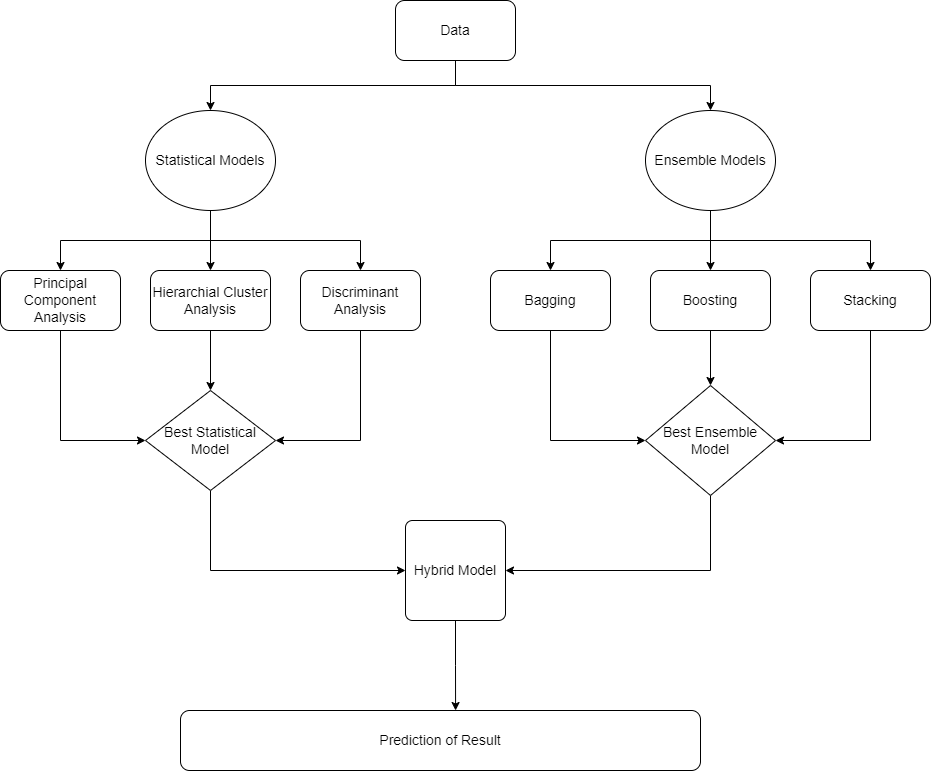

The diagram above was exported from draw.io. Its source (the exported page's mxGraphModel, read from the mxfile embedded in the PNG):
<mxGraphModel dx="1038" dy="519" grid="1" gridSize="10" guides="1" tooltips="1" connect="1" arrows="1" fold="1" page="1" pageScale="1" pageWidth="850" pageHeight="1100" math="0" shadow="0">
  <root>
    <mxCell id="0" />
    <mxCell id="1" parent="0" />
    <mxCell id="1_BaXajSc9LryhZWJ5Rp-17" style="edgeStyle=orthogonalEdgeStyle;rounded=0;orthogonalLoop=1;jettySize=auto;html=1;exitX=0.5;exitY=1;exitDx=0;exitDy=0;entryX=0.5;entryY=0;entryDx=0;entryDy=0;fontSize=14;fontColor=#000000;" edge="1" parent="1" source="B_VAZuWkPaoaW_Bx4Dai-1" target="B_VAZuWkPaoaW_Bx4Dai-20">
      <mxGeometry relative="1" as="geometry" />
    </mxCell>
    <mxCell id="1_BaXajSc9LryhZWJ5Rp-35" style="edgeStyle=orthogonalEdgeStyle;rounded=0;orthogonalLoop=1;jettySize=auto;html=1;exitX=0.5;exitY=1;exitDx=0;exitDy=0;entryX=0.5;entryY=0;entryDx=0;entryDy=0;fontSize=14;fontColor=#000000;" edge="1" parent="1" source="B_VAZuWkPaoaW_Bx4Dai-1" target="B_VAZuWkPaoaW_Bx4Dai-21">
      <mxGeometry relative="1" as="geometry" />
    </mxCell>
    <mxCell id="B_VAZuWkPaoaW_Bx4Dai-1" value="&lt;font style=&quot;font-size: 14px&quot;&gt;Data&lt;/font&gt;" style="rounded=1;whiteSpace=wrap;html=1;" parent="1" vertex="1">
      <mxGeometry x="415" y="30" width="120" height="60" as="geometry" />
    </mxCell>
    <mxCell id="1_BaXajSc9LryhZWJ5Rp-22" style="edgeStyle=orthogonalEdgeStyle;rounded=0;orthogonalLoop=1;jettySize=auto;html=1;exitX=0.5;exitY=1;exitDx=0;exitDy=0;entryX=0;entryY=0.5;entryDx=0;entryDy=0;entryPerimeter=0;fontSize=14;fontColor=#000000;" edge="1" parent="1" source="B_VAZuWkPaoaW_Bx4Dai-2" target="1_BaXajSc9LryhZWJ5Rp-1">
      <mxGeometry relative="1" as="geometry" />
    </mxCell>
    <mxCell id="B_VAZuWkPaoaW_Bx4Dai-2" value="Principal Component Analysis" style="rounded=1;whiteSpace=wrap;html=1;fontSize=14;" parent="1" vertex="1">
      <mxGeometry x="20" y="300" width="120" height="60" as="geometry" />
    </mxCell>
    <mxCell id="1_BaXajSc9LryhZWJ5Rp-23" style="edgeStyle=orthogonalEdgeStyle;rounded=0;orthogonalLoop=1;jettySize=auto;html=1;exitX=0.5;exitY=1;exitDx=0;exitDy=0;entryX=0.5;entryY=0;entryDx=0;entryDy=0;entryPerimeter=0;fontSize=14;fontColor=#000000;" edge="1" parent="1" source="B_VAZuWkPaoaW_Bx4Dai-3" target="1_BaXajSc9LryhZWJ5Rp-1">
      <mxGeometry relative="1" as="geometry" />
    </mxCell>
    <mxCell id="B_VAZuWkPaoaW_Bx4Dai-3" value="Hierarchial Cluster Analysis" style="rounded=1;whiteSpace=wrap;html=1;fontSize=14;" parent="1" vertex="1">
      <mxGeometry x="170" y="300" width="120" height="60" as="geometry" />
    </mxCell>
    <mxCell id="1_BaXajSc9LryhZWJ5Rp-24" style="edgeStyle=orthogonalEdgeStyle;rounded=0;orthogonalLoop=1;jettySize=auto;html=1;exitX=0.5;exitY=1;exitDx=0;exitDy=0;entryX=1;entryY=0.5;entryDx=0;entryDy=0;entryPerimeter=0;fontSize=14;fontColor=#000000;" edge="1" parent="1" source="B_VAZuWkPaoaW_Bx4Dai-4" target="1_BaXajSc9LryhZWJ5Rp-1">
      <mxGeometry relative="1" as="geometry" />
    </mxCell>
    <mxCell id="B_VAZuWkPaoaW_Bx4Dai-4" value="Discriminant Analysis" style="rounded=1;whiteSpace=wrap;html=1;fontSize=14;" parent="1" vertex="1">
      <mxGeometry x="320" y="300" width="120" height="60" as="geometry" />
    </mxCell>
    <mxCell id="1_BaXajSc9LryhZWJ5Rp-28" style="edgeStyle=orthogonalEdgeStyle;rounded=0;orthogonalLoop=1;jettySize=auto;html=1;exitX=0.5;exitY=1;exitDx=0;exitDy=0;entryX=0;entryY=0.5;entryDx=0;entryDy=0;entryPerimeter=0;fontSize=14;fontColor=#000000;" edge="1" parent="1" source="B_VAZuWkPaoaW_Bx4Dai-8" target="1_BaXajSc9LryhZWJ5Rp-12">
      <mxGeometry relative="1" as="geometry" />
    </mxCell>
    <mxCell id="B_VAZuWkPaoaW_Bx4Dai-8" value="Bagging" style="rounded=1;whiteSpace=wrap;html=1;fontSize=14;" parent="1" vertex="1">
      <mxGeometry x="510" y="300" width="120" height="60" as="geometry" />
    </mxCell>
    <mxCell id="1_BaXajSc9LryhZWJ5Rp-29" style="edgeStyle=orthogonalEdgeStyle;rounded=0;orthogonalLoop=1;jettySize=auto;html=1;exitX=0.5;exitY=1;exitDx=0;exitDy=0;entryX=0.5;entryY=0;entryDx=0;entryDy=0;entryPerimeter=0;fontSize=14;fontColor=#000000;" edge="1" parent="1" source="B_VAZuWkPaoaW_Bx4Dai-9" target="1_BaXajSc9LryhZWJ5Rp-12">
      <mxGeometry relative="1" as="geometry" />
    </mxCell>
    <mxCell id="B_VAZuWkPaoaW_Bx4Dai-9" value="Boosting" style="rounded=1;whiteSpace=wrap;html=1;fontSize=14;" parent="1" vertex="1">
      <mxGeometry x="670" y="300" width="120" height="60" as="geometry" />
    </mxCell>
    <mxCell id="1_BaXajSc9LryhZWJ5Rp-30" style="edgeStyle=orthogonalEdgeStyle;rounded=0;orthogonalLoop=1;jettySize=auto;html=1;exitX=0.5;exitY=1;exitDx=0;exitDy=0;entryX=1;entryY=0.5;entryDx=0;entryDy=0;entryPerimeter=0;fontSize=14;fontColor=#000000;" edge="1" parent="1" source="B_VAZuWkPaoaW_Bx4Dai-10" target="1_BaXajSc9LryhZWJ5Rp-12">
      <mxGeometry relative="1" as="geometry" />
    </mxCell>
    <mxCell id="B_VAZuWkPaoaW_Bx4Dai-10" value="Stacking" style="rounded=1;whiteSpace=wrap;html=1;fontSize=14;" parent="1" vertex="1">
      <mxGeometry x="830" y="300" width="120" height="60" as="geometry" />
    </mxCell>
    <mxCell id="1_BaXajSc9LryhZWJ5Rp-19" style="edgeStyle=orthogonalEdgeStyle;rounded=0;orthogonalLoop=1;jettySize=auto;html=1;exitX=0.5;exitY=1;exitDx=0;exitDy=0;entryX=0.5;entryY=0;entryDx=0;entryDy=0;fontSize=14;fontColor=#000000;" edge="1" parent="1" source="B_VAZuWkPaoaW_Bx4Dai-20" target="B_VAZuWkPaoaW_Bx4Dai-2">
      <mxGeometry relative="1" as="geometry" />
    </mxCell>
    <mxCell id="1_BaXajSc9LryhZWJ5Rp-20" style="edgeStyle=orthogonalEdgeStyle;rounded=0;orthogonalLoop=1;jettySize=auto;html=1;exitX=0.5;exitY=1;exitDx=0;exitDy=0;entryX=0.5;entryY=0;entryDx=0;entryDy=0;fontSize=14;fontColor=#000000;" edge="1" parent="1" source="B_VAZuWkPaoaW_Bx4Dai-20" target="B_VAZuWkPaoaW_Bx4Dai-3">
      <mxGeometry relative="1" as="geometry" />
    </mxCell>
    <mxCell id="1_BaXajSc9LryhZWJ5Rp-21" style="edgeStyle=orthogonalEdgeStyle;rounded=0;orthogonalLoop=1;jettySize=auto;html=1;exitX=0.5;exitY=1;exitDx=0;exitDy=0;fontSize=14;fontColor=#000000;" edge="1" parent="1" source="B_VAZuWkPaoaW_Bx4Dai-20" target="B_VAZuWkPaoaW_Bx4Dai-4">
      <mxGeometry relative="1" as="geometry" />
    </mxCell>
    <mxCell id="B_VAZuWkPaoaW_Bx4Dai-20" value="Statistical Models" style="ellipse;whiteSpace=wrap;html=1;fontSize=14;" parent="1" vertex="1">
      <mxGeometry x="165" y="140" width="130" height="100" as="geometry" />
    </mxCell>
    <mxCell id="1_BaXajSc9LryhZWJ5Rp-25" style="edgeStyle=orthogonalEdgeStyle;rounded=0;orthogonalLoop=1;jettySize=auto;html=1;exitX=0.5;exitY=1;exitDx=0;exitDy=0;entryX=0.5;entryY=0;entryDx=0;entryDy=0;fontSize=14;fontColor=#000000;" edge="1" parent="1" source="B_VAZuWkPaoaW_Bx4Dai-21" target="B_VAZuWkPaoaW_Bx4Dai-8">
      <mxGeometry relative="1" as="geometry" />
    </mxCell>
    <mxCell id="1_BaXajSc9LryhZWJ5Rp-26" style="edgeStyle=orthogonalEdgeStyle;rounded=0;orthogonalLoop=1;jettySize=auto;html=1;exitX=0.5;exitY=1;exitDx=0;exitDy=0;entryX=0.5;entryY=0;entryDx=0;entryDy=0;fontSize=14;fontColor=#000000;" edge="1" parent="1" source="B_VAZuWkPaoaW_Bx4Dai-21" target="B_VAZuWkPaoaW_Bx4Dai-9">
      <mxGeometry relative="1" as="geometry" />
    </mxCell>
    <mxCell id="1_BaXajSc9LryhZWJ5Rp-27" style="edgeStyle=orthogonalEdgeStyle;rounded=0;orthogonalLoop=1;jettySize=auto;html=1;exitX=0.5;exitY=1;exitDx=0;exitDy=0;entryX=0.5;entryY=0;entryDx=0;entryDy=0;fontSize=14;fontColor=#000000;" edge="1" parent="1" source="B_VAZuWkPaoaW_Bx4Dai-21" target="B_VAZuWkPaoaW_Bx4Dai-10">
      <mxGeometry relative="1" as="geometry" />
    </mxCell>
    <mxCell id="B_VAZuWkPaoaW_Bx4Dai-21" value="Ensemble Models" style="ellipse;whiteSpace=wrap;html=1;fontSize=14;" parent="1" vertex="1">
      <mxGeometry x="665" y="140" width="130" height="100" as="geometry" />
    </mxCell>
    <mxCell id="B_VAZuWkPaoaW_Bx4Dai-28" value="Prediction of Result" style="rounded=1;whiteSpace=wrap;html=1;fontSize=14;" parent="1" vertex="1">
      <mxGeometry x="200" y="740" width="520" height="60" as="geometry" />
    </mxCell>
    <mxCell id="1_BaXajSc9LryhZWJ5Rp-32" style="edgeStyle=orthogonalEdgeStyle;rounded=0;orthogonalLoop=1;jettySize=auto;html=1;exitX=0.5;exitY=1;exitDx=0;exitDy=0;exitPerimeter=0;entryX=0;entryY=0.5;entryDx=0;entryDy=0;fontSize=14;fontColor=#000000;" edge="1" parent="1" source="1_BaXajSc9LryhZWJ5Rp-1" target="1_BaXajSc9LryhZWJ5Rp-31">
      <mxGeometry relative="1" as="geometry" />
    </mxCell>
    <mxCell id="1_BaXajSc9LryhZWJ5Rp-1" value="&lt;font style=&quot;font-size: 14px&quot;&gt;Best Statistical Model&lt;/font&gt;" style="strokeWidth=1;html=1;shape=mxgraph.flowchart.decision;whiteSpace=wrap;" vertex="1" parent="1">
      <mxGeometry x="165" y="420" width="130" height="100" as="geometry" />
    </mxCell>
    <mxCell id="1_BaXajSc9LryhZWJ5Rp-33" style="edgeStyle=orthogonalEdgeStyle;rounded=0;orthogonalLoop=1;jettySize=auto;html=1;exitX=0.5;exitY=1;exitDx=0;exitDy=0;exitPerimeter=0;entryX=1;entryY=0.5;entryDx=0;entryDy=0;fontSize=14;fontColor=#000000;" edge="1" parent="1" source="1_BaXajSc9LryhZWJ5Rp-12" target="1_BaXajSc9LryhZWJ5Rp-31">
      <mxGeometry relative="1" as="geometry" />
    </mxCell>
    <mxCell id="1_BaXajSc9LryhZWJ5Rp-12" value="Best Ensemble Model" style="strokeWidth=1;html=1;shape=mxgraph.flowchart.decision;whiteSpace=wrap;fontSize=14;fontColor=#000000;" vertex="1" parent="1">
      <mxGeometry x="665" y="415" width="130" height="110" as="geometry" />
    </mxCell>
    <mxCell id="1_BaXajSc9LryhZWJ5Rp-34" style="edgeStyle=orthogonalEdgeStyle;rounded=0;orthogonalLoop=1;jettySize=auto;html=1;exitX=0.5;exitY=1;exitDx=0;exitDy=0;entryX=0.529;entryY=0;entryDx=0;entryDy=0;entryPerimeter=0;fontSize=14;fontColor=#000000;" edge="1" parent="1" source="1_BaXajSc9LryhZWJ5Rp-31" target="B_VAZuWkPaoaW_Bx4Dai-28">
      <mxGeometry relative="1" as="geometry" />
    </mxCell>
    <mxCell id="1_BaXajSc9LryhZWJ5Rp-31" value="Hybrid Model" style="rounded=1;whiteSpace=wrap;html=1;absoluteArcSize=1;arcSize=14;strokeWidth=1;fontSize=14;fontColor=#000000;" vertex="1" parent="1">
      <mxGeometry x="425" y="550" width="100" height="100" as="geometry" />
    </mxCell>
  </root>
</mxGraphModel>